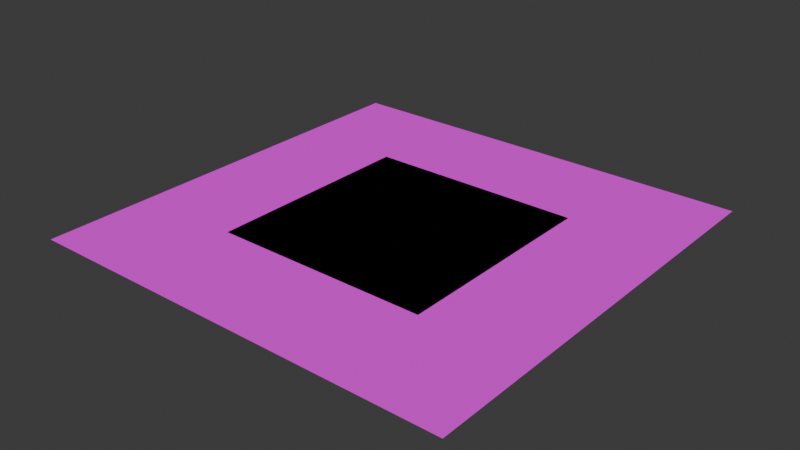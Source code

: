 # Source: Water.blend  (saved by Blender 4.1.24; exported with 4.5.12 LTS)
import bpy
from mathutils import Matrix  # noqa: F401  (used for matrix-valued properties, if any)

bpy.ops.wm.read_factory_settings(use_empty=True)
scene = bpy.context.scene
scene.name = 'Scene'

# ---- collections
col_collection = bpy.data.collections.new('Collection'); scene.collection.children.link(col_collection)

# ---- images (referenced by path relative to the original .blend; pixels are not part of the script)
import os
ASSET_DIR = os.environ.get("B2B_ASSET_DIR", "")  # directory of the original .blend (textures are referenced by path, not embedded)
HERE = os.path.dirname(os.path.abspath(__file__))  # packed textures are extracted next to this script under _unpacked/

def load_image(name, relpath, width, height, colorspace="sRGB"):
    """Load a texture the original file referenced (path relative to the .blend, or extracted next to this script)."""
    p = next((c for c in (os.path.join(HERE, relpath), os.path.join(ASSET_DIR, relpath)) if relpath and os.path.exists(c)), "")
    if p:
        img = bpy.data.images.load(p, check_existing=True)
        img.name = name
    else:  # same state as the original file: an image datablock whose file is absent (Cycles renders it pink)
        img = bpy.data.images.new(name, width, height)
        img.source = "FILE"
        img.filepath = "//" + (relpath or name)
    img.colorspace_settings.name = colorspace
    return img
img_t_water_64x64 = load_image('T_Water_64x64', 'T_Water_64x64.png', 1024, 1024, 'sRGB')

# ---- materials (node trees are filled in below, after node groups)
mat_mi_water = bpy.data.materials.new('MI_Water')
mat_mi_water.use_transparent_shadow = False

# ---- material node trees
mat_mi_water.use_nodes = True; mat_mi_water.node_tree.nodes.clear()
_N = mat_mi_water.node_tree.nodes; _L = mat_mi_water.node_tree.links
n0 = _N.new('ShaderNodeBsdfPrincipled'); n0.name = 'Principled BSDF'; n0.location = (10, 300)
n0.inputs[2].default_value = 1.0
n0.inputs[3].default_value = 1.45
n1 = _N.new('ShaderNodeOutputMaterial'); n1.name = 'Material Output'; n1.location = (300, 300)
n2 = _N.new('ShaderNodeTexImage'); n2.name = 'Image Texture'; n2.location = (-280, 280)
n2.image = img_t_water_64x64
n2.interpolation = 'Closest'
_L.new(n0.outputs[0], n1.inputs[0])
_L.new(n2.outputs[0], n0.inputs[0])
n1.is_active_output = True

# ---- world
world_world = bpy.data.worlds.new('World'); scene.world = world_world
world_world.use_nodes = True; world_world.node_tree.nodes.clear()
_N = world_world.node_tree.nodes; _L = world_world.node_tree.links
n0 = _N.new('ShaderNodeOutputWorld'); n0.name = 'World Output'; n0.location = (300, 300)
n1 = _N.new('ShaderNodeBackground'); n1.name = 'Background'; n1.location = (10, 300)
n1.inputs[0].default_value = (0.05088, 0.05088, 0.05088, 1.0)
_L.new(n1.outputs[0], n0.inputs[0])
n0.is_active_output = True
world_world.color = (0.05088, 0.05088, 0.05088)
world_world.use_sun_shadow = False
world_world.sun_shadow_jitter_overblur = 0.0

# ---- meshes
me_plane_009 = bpy.data.meshes.new('Plane.009')
me_plane_009.from_pydata([(-1.0, -1.0, 0.0), (1.0, -1.0, 0.0), (-1.0, 1.0, 0.0), (1.0, 1.0, 0.0)], [], [(0, 1, 3, 2)])
me_plane_009.polygons.foreach_set('use_smooth', [True] * 1)
_k = set([(0, 1), (0, 2), (1, 3), (2, 3)])
me_plane_009.attributes.new('sharp_edge', 'BOOLEAN', 'EDGE').data.foreach_set('value', [ (min(e.vertices), max(e.vertices)) in _k for e in me_plane_009.edges])
_uv = me_plane_009.uv_layers.new(name='UVMap')
_uv.uv.foreach_set('vector', [0.0, 0.0, 0.3906, 0.0, 0.3906, 0.3906, 0.0, 0.3906])
me_plane_009.materials.append(mat_mi_water)
me_plane_009.update()
me_plane_009.normals_split_custom_set([tuple(v) for v in zip(*[iter([0.0, 0.0, 1.0, 0.0, 0.0, 1.0, 0.0, 0.0, 1.0, 0.0, 0.0, 1.0])] * 3)])
me_plane_010 = bpy.data.meshes.new('Plane.010')
me_plane_010.from_pydata([(-2.0, -2.0, 0.0), (2.0, -2.0, 0.0), (-2.0, 2.0, 0.0), (2.0, 2.0, 0.0)], [], [(0, 1, 3, 2)])
me_plane_010.polygons.foreach_set('use_smooth', [True] * 1)
_k = set([(0, 1), (0, 2), (1, 3), (2, 3)])
me_plane_010.attributes.new('sharp_edge', 'BOOLEAN', 'EDGE').data.foreach_set('value', [ (min(e.vertices), max(e.vertices)) in _k for e in me_plane_010.edges])
_uv = me_plane_010.uv_layers.new(name='UVMap')
_uv.uv.foreach_set('vector', [0.0, 0.0, 0.7812, 0.0, 0.7812, 0.7812, 0.0, 0.7812])
me_plane_010.materials.append(mat_mi_water)
me_plane_010.update()
me_plane_010.normals_split_custom_set([tuple(v) for v in zip(*[iter([0.0, 0.0, 1.0, 0.0, 0.0, 1.0, 0.0, 0.0, 1.0, 0.0, 0.0, 1.0])] * 3)])
me_plane_011 = bpy.data.meshes.new('Plane.011')
me_plane_011.from_pydata([(-4.0, -4.0, 0.0), (4.0, -4.0, 0.0), (-4.0, 4.0, 0.0), (4.0, 4.0, 0.0)], [], [(0, 1, 3, 2)])
me_plane_011.polygons.foreach_set('use_smooth', [True] * 1)
_k = set([(0, 1), (0, 2), (1, 3), (2, 3)])
me_plane_011.attributes.new('sharp_edge', 'BOOLEAN', 'EDGE').data.foreach_set('value', [ (min(e.vertices), max(e.vertices)) in _k for e in me_plane_011.edges])
_uv = me_plane_011.uv_layers.new(name='UVMap')
_uv.uv.foreach_set('vector', [0.0, 0.0, 1.562, 0.0, 1.562, 1.562, 0.0, 1.562])
me_plane_011.materials.append(mat_mi_water)
me_plane_011.update()
me_plane_011.normals_split_custom_set([tuple(v) for v in zip(*[iter([0.0, 0.0, 1.0, 0.0, 0.0, 1.0, 0.0, 0.0, 1.0, 0.0, 0.0, 1.0])] * 3)])
me_plane_012 = bpy.data.meshes.new('Plane.012')
me_plane_012.from_pydata([(-8.0, -8.0, 0.0), (8.0, -8.0, 0.0), (-8.0, 8.0, 0.0), (8.0, 8.0, 0.0)], [], [(0, 1, 3, 2)])
me_plane_012.polygons.foreach_set('use_smooth', [True] * 1)
_k = set([(0, 1), (0, 2), (1, 3), (2, 3)])
me_plane_012.attributes.new('sharp_edge', 'BOOLEAN', 'EDGE').data.foreach_set('value', [ (min(e.vertices), max(e.vertices)) in _k for e in me_plane_012.edges])
_uv = me_plane_012.uv_layers.new(name='UVMap')
_uv.uv.foreach_set('vector', [0.0, 0.0, 3.125, 0.0, 3.125, 3.125, 0.0, 3.125])
me_plane_012.materials.append(mat_mi_water)
me_plane_012.update()
me_plane_012.normals_split_custom_set([tuple(v) for v in zip(*[iter([0.0, 0.0, 1.0, 0.0, 0.0, 1.0, 0.0, 0.0, 1.0, 0.0, 0.0, 1.0])] * 3)])

# ---- objects
ob_sm_water_plane_2x2 = bpy.data.objects.new('SM_Water_Plane_2x2', me_plane_009)
ob_sm_water_plane_4x4 = bpy.data.objects.new('SM_Water_Plane_4x4', me_plane_010)
ob_sm_water_plane_8x8 = bpy.data.objects.new('SM_Water_Plane_8x8', me_plane_011)
ob_sm_water_plane_16x16 = bpy.data.objects.new('SM_Water_Plane_16x16', me_plane_012)

# ---- transforms, parenting, visibility, modifiers, constraints
ob_sm_water_plane_2x2.location = (0.0, 0.0, 0.0)
ob_sm_water_plane_2x2.color = (0.8, 0.8, 0.8, 1.0)
ob_sm_water_plane_4x4.location = (0.0, 0.0, 0.0)
ob_sm_water_plane_4x4.color = (0.8, 0.8, 0.8, 1.0)
ob_sm_water_plane_8x8.location = (0.0, 0.0, 0.0)
ob_sm_water_plane_8x8.color = (0.8, 0.8, 0.8, 1.0)
ob_sm_water_plane_16x16.location = (0.0, 0.0, 0.0)
ob_sm_water_plane_16x16.color = (0.8, 0.8, 0.8, 1.0)

# ---- collection membership
col_collection.objects.link(ob_sm_water_plane_2x2)
col_collection.objects.link(ob_sm_water_plane_4x4)
col_collection.objects.link(ob_sm_water_plane_8x8)
col_collection.objects.link(ob_sm_water_plane_16x16)

# ---- scene / render settings (as saved in the file)
scene.frame_start = 1; scene.frame_end = 250; scene.frame_set(1)
scene.render.engine = 'BLENDER_EEVEE_NEXT'
scene.render.fps = 144
scene.cycles.sampling_pattern = 'TABULATED_SOBOL'
scene.eevee.ray_tracing_options.trace_max_roughness = 0.0
bpy.context.view_layer.update()

# ---- added for rendering (the .blend has no active camera and no usable light): camera, sun
cam_auto = bpy.data.cameras.new('AutoCamera')
cam_auto.lens = 50.0
cam_auto.sensor_width = 36.0
cam_auto.clip_end = 1000.0
ob_auto_camera = bpy.data.objects.new('AutoCamera', cam_auto)
scene.collection.objects.link(ob_auto_camera)
ob_auto_camera.location = (20.9354, -25.1225, 16.7484)
ob_auto_camera.rotation_euler = (1.09748, -7.21219e-08, 0.694738)
scene.camera = ob_auto_camera
light_auto_sun = bpy.data.lights.new('AutoSun', 'SUN')
light_auto_sun.energy = 3.0
light_auto_sun.angle = 0.0523599
ob_auto_sun = bpy.data.objects.new('AutoSun', light_auto_sun)
scene.collection.objects.link(ob_auto_sun)
ob_auto_sun.rotation_euler = (0.872665, 0.174533, 0.523599)
bpy.context.view_layer.update()
